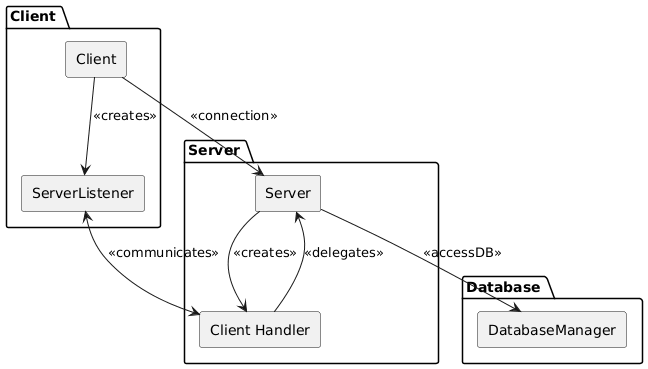

The diagram above was rendered by PlantUML. Its source (embedded in the PNG):
@startuml
skinparam componentStyle rectangle

package "Client " {
 
  component "ServerListener" as ServerListener
  component Client
}

package "Server " {
  component Server
  component "Client Handler" as ClientHandler
}

package "Database " {
  component Server
  component DatabaseManager
}


Client --> ServerListener : <<creates>>
Server --> ClientHandler : <<creates>>

ClientHandler --> Server : <<delegates>>
Server <-- Client : <<connection>>

Server --> DatabaseManager : <<accessDB>>

ServerListener <--> ClientHandler : <<communicates>>
@enduml